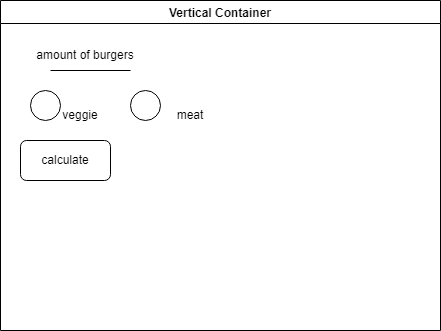

The diagram above was exported from draw.io. Its source (the exported page's mxGraphModel, read from the mxfile embedded in the PNG):
<mxGraphModel dx="690" dy="526" grid="1" gridSize="10" guides="1" tooltips="1" connect="1" arrows="1" fold="1" page="1" pageScale="1" pageWidth="827" pageHeight="1169" math="0" shadow="0">
  <root>
    <mxCell id="0" />
    <mxCell id="1" parent="0" />
    <mxCell id="2" value="Vertical Container" style="swimlane;" vertex="1" parent="1">
      <mxGeometry x="150" y="70" width="440" height="330" as="geometry" />
    </mxCell>
    <mxCell id="4" value="calculate" style="rounded=1;whiteSpace=wrap;html=1;" vertex="1" parent="2">
      <mxGeometry x="20" y="140" width="90" height="40" as="geometry" />
    </mxCell>
    <mxCell id="6" value="" style="ellipse;whiteSpace=wrap;html=1;aspect=fixed;" vertex="1" parent="2">
      <mxGeometry x="30" y="90" width="30" height="30" as="geometry" />
    </mxCell>
    <mxCell id="7" value="" style="ellipse;whiteSpace=wrap;html=1;aspect=fixed;" vertex="1" parent="2">
      <mxGeometry x="130" y="90" width="30" height="30" as="geometry" />
    </mxCell>
    <mxCell id="8" value="veggie" style="text;html=1;strokeColor=none;fillColor=none;align=center;verticalAlign=middle;whiteSpace=wrap;rounded=0;" vertex="1" parent="2">
      <mxGeometry x="50" y="100" width="60" height="30" as="geometry" />
    </mxCell>
    <mxCell id="9" value="meat" style="text;html=1;strokeColor=none;fillColor=none;align=center;verticalAlign=middle;whiteSpace=wrap;rounded=0;" vertex="1" parent="2">
      <mxGeometry x="160" y="100" width="60" height="30" as="geometry" />
    </mxCell>
    <mxCell id="10" value="amount of burgers" style="text;html=1;strokeColor=none;fillColor=none;align=center;verticalAlign=middle;whiteSpace=wrap;rounded=0;" vertex="1" parent="2">
      <mxGeometry y="40" width="170" height="30" as="geometry" />
    </mxCell>
    <mxCell id="5" value="" style="endArrow=none;html=1;" edge="1" parent="1">
      <mxGeometry width="50" height="50" relative="1" as="geometry">
        <mxPoint x="200" y="140" as="sourcePoint" />
        <mxPoint x="280" y="140" as="targetPoint" />
      </mxGeometry>
    </mxCell>
  </root>
</mxGraphModel>